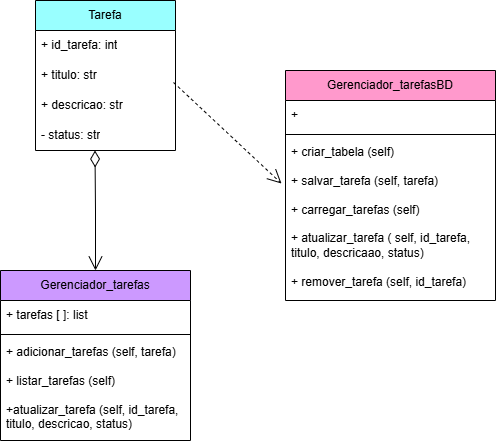

The diagram above was exported from draw.io. Its source (the exported page's mxGraphModel, read from the mxfile embedded in the PNG):
<mxGraphModel dx="1674" dy="746" grid="1" gridSize="10" guides="1" tooltips="1" connect="1" arrows="1" fold="1" page="1" pageScale="1" pageWidth="827" pageHeight="1169" math="0" shadow="0">
  <root>
    <mxCell id="0" />
    <mxCell id="1" parent="0" />
    <mxCell id="qraWqdTyuAObX2v1HSzL-1" value="Tarefa" style="swimlane;fontStyle=0;childLayout=stackLayout;horizontal=1;startSize=30;horizontalStack=0;resizeParent=1;resizeParentMax=0;resizeLast=0;collapsible=1;marginBottom=0;whiteSpace=wrap;html=1;fillColor=#99FFFF;" vertex="1" parent="1">
      <mxGeometry x="120" y="160" width="140" height="150" as="geometry" />
    </mxCell>
    <mxCell id="qraWqdTyuAObX2v1HSzL-2" value="+ id_tarefa: int" style="text;strokeColor=none;fillColor=none;align=left;verticalAlign=middle;spacingLeft=4;spacingRight=4;overflow=hidden;points=[[0,0.5],[1,0.5]];portConstraint=eastwest;rotatable=0;whiteSpace=wrap;html=1;" vertex="1" parent="qraWqdTyuAObX2v1HSzL-1">
      <mxGeometry y="30" width="140" height="30" as="geometry" />
    </mxCell>
    <mxCell id="qraWqdTyuAObX2v1HSzL-3" value="+ titulo: str" style="text;strokeColor=none;fillColor=none;align=left;verticalAlign=middle;spacingLeft=4;spacingRight=4;overflow=hidden;points=[[0,0.5],[1,0.5]];portConstraint=eastwest;rotatable=0;whiteSpace=wrap;html=1;" vertex="1" parent="qraWqdTyuAObX2v1HSzL-1">
      <mxGeometry y="60" width="140" height="30" as="geometry" />
    </mxCell>
    <mxCell id="qraWqdTyuAObX2v1HSzL-4" value="+ descricao: str" style="text;strokeColor=none;fillColor=none;align=left;verticalAlign=middle;spacingLeft=4;spacingRight=4;overflow=hidden;points=[[0,0.5],[1,0.5]];portConstraint=eastwest;rotatable=0;whiteSpace=wrap;html=1;" vertex="1" parent="qraWqdTyuAObX2v1HSzL-1">
      <mxGeometry y="90" width="140" height="30" as="geometry" />
    </mxCell>
    <mxCell id="qraWqdTyuAObX2v1HSzL-5" value="- status: str" style="text;strokeColor=none;fillColor=none;align=left;verticalAlign=middle;spacingLeft=4;spacingRight=4;overflow=hidden;points=[[0,0.5],[1,0.5]];portConstraint=eastwest;rotatable=0;whiteSpace=wrap;html=1;" vertex="1" parent="qraWqdTyuAObX2v1HSzL-1">
      <mxGeometry y="120" width="140" height="30" as="geometry" />
    </mxCell>
    <mxCell id="qraWqdTyuAObX2v1HSzL-6" value="Gerenciador_tarefas" style="swimlane;fontStyle=0;childLayout=stackLayout;horizontal=1;startSize=30;horizontalStack=0;resizeParent=1;resizeParentMax=0;resizeLast=0;collapsible=1;marginBottom=0;whiteSpace=wrap;html=1;fillColor=#CC99FF;" vertex="1" parent="1">
      <mxGeometry x="85" y="430" width="190" height="170" as="geometry" />
    </mxCell>
    <mxCell id="qraWqdTyuAObX2v1HSzL-7" value="+ tarefas [ ]: list" style="text;strokeColor=none;fillColor=none;align=left;verticalAlign=middle;spacingLeft=4;spacingRight=4;overflow=hidden;points=[[0,0.5],[1,0.5]];portConstraint=eastwest;rotatable=0;whiteSpace=wrap;html=1;" vertex="1" parent="qraWqdTyuAObX2v1HSzL-6">
      <mxGeometry y="30" width="190" height="30" as="geometry" />
    </mxCell>
    <mxCell id="qraWqdTyuAObX2v1HSzL-17" value="" style="line;strokeWidth=1;fillColor=none;align=left;verticalAlign=middle;spacingTop=-1;spacingLeft=3;spacingRight=3;rotatable=0;labelPosition=right;points=[];portConstraint=eastwest;strokeColor=inherit;" vertex="1" parent="qraWqdTyuAObX2v1HSzL-6">
      <mxGeometry y="60" width="190" height="8" as="geometry" />
    </mxCell>
    <mxCell id="qraWqdTyuAObX2v1HSzL-19" value="+ adicionar_tarefas (self, tarefa)&lt;div&gt;&lt;br&gt;&lt;div&gt;+ listar_tarefas (self)&lt;/div&gt;&lt;div&gt;&lt;br&gt;&lt;/div&gt;&lt;div&gt;+atualizar_tarefa (self, id_tarefa, titulo, descricao, status)&lt;/div&gt;&lt;/div&gt;" style="text;strokeColor=none;fillColor=none;align=left;verticalAlign=top;spacingLeft=4;spacingRight=4;overflow=hidden;rotatable=0;points=[[0,0.5],[1,0.5]];portConstraint=eastwest;whiteSpace=wrap;html=1;" vertex="1" parent="qraWqdTyuAObX2v1HSzL-6">
      <mxGeometry y="68" width="190" height="102" as="geometry" />
    </mxCell>
    <mxCell id="qraWqdTyuAObX2v1HSzL-20" value="Gerenciador_tarefasBD" style="swimlane;fontStyle=0;childLayout=stackLayout;horizontal=1;startSize=30;horizontalStack=0;resizeParent=1;resizeParentMax=0;resizeLast=0;collapsible=1;marginBottom=0;whiteSpace=wrap;html=1;fillColor=#FF99CC;" vertex="1" parent="1">
      <mxGeometry x="370" y="230" width="210" height="230" as="geometry" />
    </mxCell>
    <mxCell id="qraWqdTyuAObX2v1HSzL-21" value="+" style="text;strokeColor=none;fillColor=none;align=left;verticalAlign=middle;spacingLeft=4;spacingRight=4;overflow=hidden;points=[[0,0.5],[1,0.5]];portConstraint=eastwest;rotatable=0;whiteSpace=wrap;html=1;" vertex="1" parent="qraWqdTyuAObX2v1HSzL-20">
      <mxGeometry y="30" width="210" height="30" as="geometry" />
    </mxCell>
    <mxCell id="qraWqdTyuAObX2v1HSzL-22" value="" style="line;strokeWidth=1;fillColor=none;align=left;verticalAlign=middle;spacingTop=-1;spacingLeft=3;spacingRight=3;rotatable=0;labelPosition=right;points=[];portConstraint=eastwest;strokeColor=inherit;" vertex="1" parent="qraWqdTyuAObX2v1HSzL-20">
      <mxGeometry y="60" width="210" height="8" as="geometry" />
    </mxCell>
    <mxCell id="qraWqdTyuAObX2v1HSzL-23" value="+ criar_tabela (self)&lt;div&gt;&lt;br&gt;&lt;div&gt;+ salvar_tarefa (self, tarefa)&lt;/div&gt;&lt;div&gt;&lt;br&gt;&lt;/div&gt;&lt;div&gt;+ carregar_tarefas (self)&lt;/div&gt;&lt;/div&gt;&lt;div&gt;&lt;br&gt;&lt;/div&gt;&lt;div&gt;+ atualizar_tarefa ( self, id_tarefa, titulo, descricaao, status)&lt;/div&gt;&lt;div&gt;&lt;br&gt;&lt;/div&gt;&lt;div&gt;+ remover_tarefa (self, id_tarefa)&lt;/div&gt;" style="text;strokeColor=none;fillColor=none;align=left;verticalAlign=top;spacingLeft=4;spacingRight=4;overflow=hidden;rotatable=0;points=[[0,0.5],[1,0.5]];portConstraint=eastwest;whiteSpace=wrap;html=1;" vertex="1" parent="qraWqdTyuAObX2v1HSzL-20">
      <mxGeometry y="68" width="210" height="162" as="geometry" />
    </mxCell>
    <mxCell id="qraWqdTyuAObX2v1HSzL-26" value="" style="endArrow=open;html=1;endSize=12;startArrow=diamondThin;startSize=14;startFill=0;edgeStyle=orthogonalEdgeStyle;align=left;verticalAlign=bottom;rounded=0;" edge="1" parent="1">
      <mxGeometry x="-1" y="3" relative="1" as="geometry">
        <mxPoint x="179.5" y="310" as="sourcePoint" />
        <mxPoint x="180" y="430" as="targetPoint" />
      </mxGeometry>
    </mxCell>
    <mxCell id="qraWqdTyuAObX2v1HSzL-27" value="" style="endArrow=open;endSize=12;dashed=1;html=1;rounded=0;entryX=-0.019;entryY=0.278;entryDx=0;entryDy=0;entryPerimeter=0;exitX=0.986;exitY=0.733;exitDx=0;exitDy=0;exitPerimeter=0;" edge="1" parent="1" source="qraWqdTyuAObX2v1HSzL-3" target="qraWqdTyuAObX2v1HSzL-23">
      <mxGeometry width="160" relative="1" as="geometry">
        <mxPoint x="250" y="230" as="sourcePoint" />
        <mxPoint x="410" y="230" as="targetPoint" />
      </mxGeometry>
    </mxCell>
  </root>
</mxGraphModel>